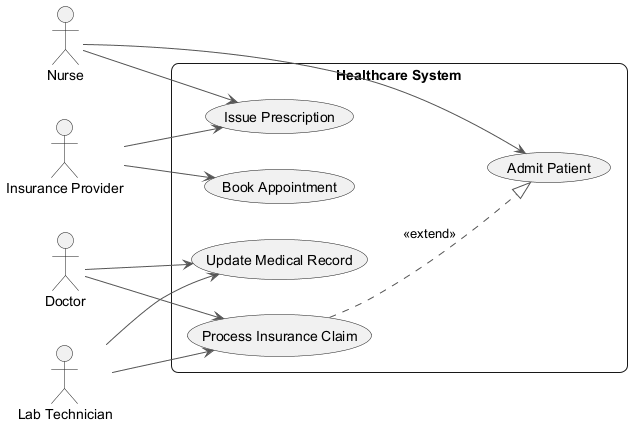

The diagram above was rendered by PlantUML. Its source (embedded in the PNG):
@startuml
skinparam backgroundColor #FFFFFF
skinparam roundCorner 15
skinparam ArrowColor #555555
left to right direction
actor "Insurance Provider" as IP
actor "Lab Technician" as LT
actor "Nurse" as N
actor "Doctor" as D
rectangle "Healthcare System" {
  usecase "Process Insurance Claim" as UC_ProcessInsuranceClaim
  usecase "Admit Patient" as UC_AdmitPatient
  usecase "Book Appointment" as UC_BookAppointment
  usecase "Issue Prescription" as UC_IssuePrescription
  usecase "Update Medical Record" as UC_UpdateMedicalRecord
}
IP --> UC_BookAppointment
IP --> UC_IssuePrescription
LT --> UC_ProcessInsuranceClaim
LT --> UC_UpdateMedicalRecord
N --> UC_IssuePrescription
N --> UC_AdmitPatient
D --> UC_ProcessInsuranceClaim
D --> UC_UpdateMedicalRecord
UC_ProcessInsuranceClaim ..|> UC_AdmitPatient : <<extend>>
@enduml